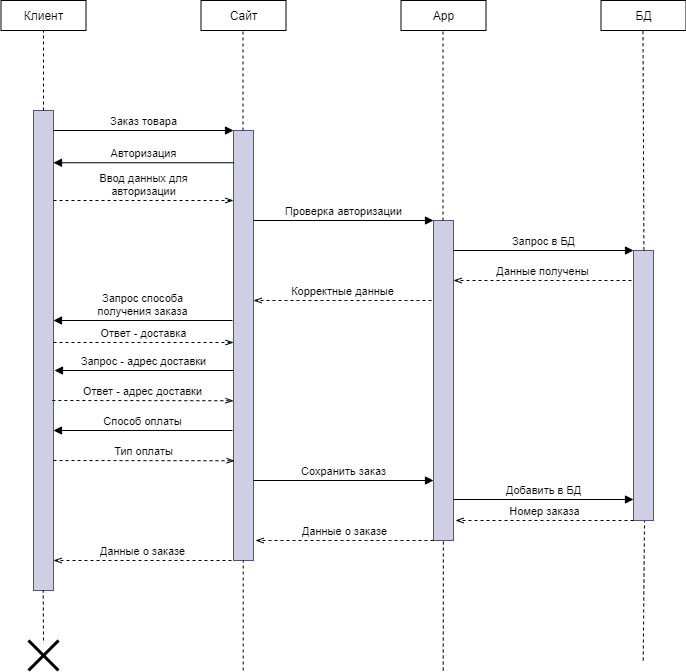

The diagram above was exported from draw.io. Its source (the exported page's mxGraphModel, read from the mxfile embedded in the PNG):
<mxGraphModel dx="347" dy="193" grid="1" gridSize="10" guides="1" tooltips="1" connect="1" arrows="1" fold="1" page="1" pageScale="1" pageWidth="850" pageHeight="1100" math="0" shadow="0">
  <root>
    <mxCell id="0" />
    <mxCell id="1" parent="0" />
    <mxCell id="vFVrnM98xArOTcpDRw7h-1" value="" style="html=1;points=[];perimeter=orthogonalPerimeter;fillColor=#d0cee2;strokeColor=#56517e;" vertex="1" parent="1">
      <mxGeometry x="90" y="160" width="20" height="480" as="geometry" />
    </mxCell>
    <mxCell id="vFVrnM98xArOTcpDRw7h-4" value="Клиент" style="html=1;" vertex="1" parent="1">
      <mxGeometry x="57.5" y="50" width="85" height="30" as="geometry" />
    </mxCell>
    <mxCell id="vFVrnM98xArOTcpDRw7h-5" value="Сайт" style="html=1;" vertex="1" parent="1">
      <mxGeometry x="257.5" y="50" width="85" height="30" as="geometry" />
    </mxCell>
    <mxCell id="vFVrnM98xArOTcpDRw7h-6" value="App&lt;span style=&quot;color: rgba(0 , 0 , 0 , 0) ; font-family: monospace ; font-size: 0px&quot;&gt;%3CmxGraphModel%3E%3Croot%3E%3CmxCell%20id%3D%220%22%2F%3E%3CmxCell%20id%3D%221%22%20parent%3D%220%22%2F%3E%3CmxCell%20id%3D%222%22%20value%3D%22%D0%A1%D0%B0%D0%B9%D1%82%22%20style%3D%22html%3D1%3B%22%20vertex%3D%221%22%20parent%3D%221%22%3E%3CmxGeometry%20x%3D%22300%22%20y%3D%2250%22%20width%3D%2285%22%20height%3D%2230%22%20as%3D%22geometry%22%2F%3E%3C%2FmxCell%3E%3C%2Froot%3E%3C%2FmxGraphModel%3E&lt;/span&gt;" style="html=1;" vertex="1" parent="1">
      <mxGeometry x="457.5" y="50" width="85" height="30" as="geometry" />
    </mxCell>
    <mxCell id="vFVrnM98xArOTcpDRw7h-7" value="БД" style="html=1;" vertex="1" parent="1">
      <mxGeometry x="657.5" y="50" width="85" height="30" as="geometry" />
    </mxCell>
    <mxCell id="vFVrnM98xArOTcpDRw7h-8" value="" style="html=1;points=[];perimeter=orthogonalPerimeter;fillColor=#d0cee2;strokeColor=#56517e;" vertex="1" parent="1">
      <mxGeometry x="290" y="180" width="20" height="430" as="geometry" />
    </mxCell>
    <mxCell id="vFVrnM98xArOTcpDRw7h-9" value="" style="html=1;points=[];perimeter=orthogonalPerimeter;fillColor=#d0cee2;strokeColor=#56517e;" vertex="1" parent="1">
      <mxGeometry x="490" y="270" width="20" height="320" as="geometry" />
    </mxCell>
    <mxCell id="vFVrnM98xArOTcpDRw7h-10" value="" style="html=1;points=[];perimeter=orthogonalPerimeter;fillColor=#d0cee2;strokeColor=#56517e;" vertex="1" parent="1">
      <mxGeometry x="690" y="300" width="20" height="270" as="geometry" />
    </mxCell>
    <mxCell id="vFVrnM98xArOTcpDRw7h-11" value="" style="endArrow=none;dashed=1;endFill=0;endSize=12;html=1;exitX=0.5;exitY=0;exitDx=0;exitDy=0;exitPerimeter=0;entryX=0.5;entryY=1;entryDx=0;entryDy=0;" edge="1" parent="1" source="vFVrnM98xArOTcpDRw7h-1" target="vFVrnM98xArOTcpDRw7h-4">
      <mxGeometry width="160" relative="1" as="geometry">
        <mxPoint x="340" y="320" as="sourcePoint" />
        <mxPoint x="500" y="320" as="targetPoint" />
      </mxGeometry>
    </mxCell>
    <mxCell id="vFVrnM98xArOTcpDRw7h-12" value="" style="endArrow=none;dashed=1;endFill=0;endSize=12;html=1;entryX=0.5;entryY=1;entryDx=0;entryDy=0;" edge="1" parent="1" source="vFVrnM98xArOTcpDRw7h-8">
      <mxGeometry width="160" relative="1" as="geometry">
        <mxPoint x="299.5" y="160" as="sourcePoint" />
        <mxPoint x="299.5" y="80" as="targetPoint" />
      </mxGeometry>
    </mxCell>
    <mxCell id="vFVrnM98xArOTcpDRw7h-13" value="" style="endArrow=none;dashed=1;endFill=0;endSize=12;html=1;entryX=0.5;entryY=1;entryDx=0;entryDy=0;" edge="1" parent="1" source="vFVrnM98xArOTcpDRw7h-9">
      <mxGeometry width="160" relative="1" as="geometry">
        <mxPoint x="500" y="280" as="sourcePoint" />
        <mxPoint x="499.5" y="80" as="targetPoint" />
      </mxGeometry>
    </mxCell>
    <mxCell id="vFVrnM98xArOTcpDRw7h-14" value="" style="endArrow=none;dashed=1;endFill=0;endSize=12;html=1;entryX=0.5;entryY=1;entryDx=0;entryDy=0;exitX=0.521;exitY=-0.001;exitDx=0;exitDy=0;exitPerimeter=0;" edge="1" parent="1" source="vFVrnM98xArOTcpDRw7h-10">
      <mxGeometry width="160" relative="1" as="geometry">
        <mxPoint x="700" y="320" as="sourcePoint" />
        <mxPoint x="699.5" y="80" as="targetPoint" />
      </mxGeometry>
    </mxCell>
    <mxCell id="vFVrnM98xArOTcpDRw7h-15" value="Заказ товара" style="html=1;verticalAlign=bottom;endArrow=block;" edge="1" parent="1">
      <mxGeometry width="80" relative="1" as="geometry">
        <mxPoint x="110" y="180" as="sourcePoint" />
        <mxPoint x="290" y="180" as="targetPoint" />
      </mxGeometry>
    </mxCell>
    <mxCell id="vFVrnM98xArOTcpDRw7h-16" value="Авторизация" style="html=1;verticalAlign=bottom;endArrow=block;exitX=0.007;exitY=0.075;exitDx=0;exitDy=0;exitPerimeter=0;" edge="1" parent="1" source="vFVrnM98xArOTcpDRw7h-8" target="vFVrnM98xArOTcpDRw7h-1">
      <mxGeometry width="80" relative="1" as="geometry">
        <mxPoint x="110" y="230" as="sourcePoint" />
        <mxPoint x="220" y="300" as="targetPoint" />
      </mxGeometry>
    </mxCell>
    <mxCell id="vFVrnM98xArOTcpDRw7h-17" value="Ввод данных для&lt;br&gt;авторизации" style="html=1;verticalAlign=bottom;endArrow=openThin;dashed=1;endFill=0;" edge="1" parent="1">
      <mxGeometry width="80" relative="1" as="geometry">
        <mxPoint x="110" y="250" as="sourcePoint" />
        <mxPoint x="290" y="250" as="targetPoint" />
      </mxGeometry>
    </mxCell>
    <mxCell id="vFVrnM98xArOTcpDRw7h-18" value="Проверка авторизации" style="html=1;verticalAlign=bottom;endArrow=block;" edge="1" parent="1">
      <mxGeometry width="80" relative="1" as="geometry">
        <mxPoint x="310" y="270" as="sourcePoint" />
        <mxPoint x="490" y="270" as="targetPoint" />
      </mxGeometry>
    </mxCell>
    <mxCell id="vFVrnM98xArOTcpDRw7h-19" value="Запрос в БД" style="html=1;verticalAlign=bottom;endArrow=block;" edge="1" parent="1">
      <mxGeometry width="80" relative="1" as="geometry">
        <mxPoint x="510" y="300" as="sourcePoint" />
        <mxPoint x="690" y="300" as="targetPoint" />
      </mxGeometry>
    </mxCell>
    <mxCell id="vFVrnM98xArOTcpDRw7h-21" value="Данные получены" style="html=1;verticalAlign=bottom;endArrow=openThin;dashed=1;endFill=0;" edge="1" parent="1" target="vFVrnM98xArOTcpDRw7h-9">
      <mxGeometry width="80" relative="1" as="geometry">
        <mxPoint x="688" y="330" as="sourcePoint" />
        <mxPoint x="520" y="370" as="targetPoint" />
        <Array as="points">
          <mxPoint x="560" y="330" />
        </Array>
      </mxGeometry>
    </mxCell>
    <mxCell id="vFVrnM98xArOTcpDRw7h-22" value="Корректные данные" style="html=1;verticalAlign=bottom;endArrow=openThin;dashed=1;endFill=0;" edge="1" parent="1">
      <mxGeometry width="80" relative="1" as="geometry">
        <mxPoint x="488" y="350" as="sourcePoint" />
        <mxPoint x="310" y="350" as="targetPoint" />
      </mxGeometry>
    </mxCell>
    <mxCell id="vFVrnM98xArOTcpDRw7h-23" value="Запрос способа&lt;br&gt;&amp;nbsp;получения заказа&amp;nbsp;" style="html=1;verticalAlign=bottom;endArrow=block;exitX=-0.05;exitY=0.108;exitDx=0;exitDy=0;exitPerimeter=0;" edge="1" parent="1">
      <mxGeometry width="80" relative="1" as="geometry">
        <mxPoint x="289" y="369.99999999999994" as="sourcePoint" />
        <mxPoint x="110" y="369.99999999999994" as="targetPoint" />
      </mxGeometry>
    </mxCell>
    <mxCell id="vFVrnM98xArOTcpDRw7h-24" value="Ответ - доставка" style="html=1;verticalAlign=bottom;endArrow=openThin;dashed=1;endFill=0;entryX=0.007;entryY=0.493;entryDx=0;entryDy=0;entryPerimeter=0;" edge="1" parent="1" source="vFVrnM98xArOTcpDRw7h-1" target="vFVrnM98xArOTcpDRw7h-8">
      <mxGeometry width="80" relative="1" as="geometry">
        <mxPoint x="110" y="410" as="sourcePoint" />
        <mxPoint x="290" y="410" as="targetPoint" />
      </mxGeometry>
    </mxCell>
    <mxCell id="vFVrnM98xArOTcpDRw7h-25" value="Запрос - адрес доставки" style="html=1;verticalAlign=bottom;endArrow=block;exitX=-0.05;exitY=0.108;exitDx=0;exitDy=0;exitPerimeter=0;" edge="1" parent="1">
      <mxGeometry width="80" relative="1" as="geometry">
        <mxPoint x="290" y="420" as="sourcePoint" />
        <mxPoint x="111" y="420" as="targetPoint" />
      </mxGeometry>
    </mxCell>
    <mxCell id="vFVrnM98xArOTcpDRw7h-26" value="Ответ - адрес доставки" style="html=1;verticalAlign=bottom;endArrow=openThin;dashed=1;endFill=0;entryX=0.007;entryY=0.493;entryDx=0;entryDy=0;entryPerimeter=0;exitX=0.95;exitY=0.515;exitDx=0;exitDy=0;exitPerimeter=0;" edge="1" parent="1">
      <mxGeometry width="80" relative="1" as="geometry">
        <mxPoint x="108.86" y="450" as="sourcePoint" />
        <mxPoint x="290" y="450.24" as="targetPoint" />
      </mxGeometry>
    </mxCell>
    <mxCell id="vFVrnM98xArOTcpDRw7h-27" value="Способ оплаты" style="html=1;verticalAlign=bottom;endArrow=block;exitX=-0.05;exitY=0.108;exitDx=0;exitDy=0;exitPerimeter=0;" edge="1" parent="1">
      <mxGeometry width="80" relative="1" as="geometry">
        <mxPoint x="289" y="480" as="sourcePoint" />
        <mxPoint x="110" y="480" as="targetPoint" />
      </mxGeometry>
    </mxCell>
    <mxCell id="vFVrnM98xArOTcpDRw7h-28" value="Тип оплаты" style="html=1;verticalAlign=bottom;endArrow=openThin;dashed=1;endFill=0;entryX=0.007;entryY=0.493;entryDx=0;entryDy=0;entryPerimeter=0;exitX=0.95;exitY=0.515;exitDx=0;exitDy=0;exitPerimeter=0;" edge="1" parent="1">
      <mxGeometry width="80" relative="1" as="geometry">
        <mxPoint x="110.00000000000001" y="510" as="sourcePoint" />
        <mxPoint x="291.14" y="510.24" as="targetPoint" />
      </mxGeometry>
    </mxCell>
    <mxCell id="vFVrnM98xArOTcpDRw7h-29" value="Сохранить заказ" style="html=1;verticalAlign=bottom;endArrow=block;" edge="1" parent="1">
      <mxGeometry width="80" relative="1" as="geometry">
        <mxPoint x="310" y="530" as="sourcePoint" />
        <mxPoint x="490" y="530" as="targetPoint" />
      </mxGeometry>
    </mxCell>
    <mxCell id="vFVrnM98xArOTcpDRw7h-30" value="Добавить в БД" style="html=1;verticalAlign=bottom;endArrow=block;" edge="1" parent="1">
      <mxGeometry width="80" relative="1" as="geometry">
        <mxPoint x="510" y="549" as="sourcePoint" />
        <mxPoint x="690" y="549" as="targetPoint" />
      </mxGeometry>
    </mxCell>
    <mxCell id="vFVrnM98xArOTcpDRw7h-31" value="Номер заказа" style="html=1;verticalAlign=bottom;endArrow=openThin;dashed=1;endFill=0;" edge="1" parent="1">
      <mxGeometry width="80" relative="1" as="geometry">
        <mxPoint x="690" y="570" as="sourcePoint" />
        <mxPoint x="512" y="570" as="targetPoint" />
        <Array as="points">
          <mxPoint x="562" y="570" />
        </Array>
      </mxGeometry>
    </mxCell>
    <mxCell id="vFVrnM98xArOTcpDRw7h-32" value="Данные о заказе" style="html=1;verticalAlign=bottom;endArrow=openThin;dashed=1;endFill=0;" edge="1" parent="1">
      <mxGeometry width="80" relative="1" as="geometry">
        <mxPoint x="490" y="590" as="sourcePoint" />
        <mxPoint x="312" y="590" as="targetPoint" />
      </mxGeometry>
    </mxCell>
    <mxCell id="vFVrnM98xArOTcpDRw7h-33" value="Данные о заказе" style="html=1;verticalAlign=bottom;endArrow=openThin;dashed=1;endFill=0;" edge="1" parent="1">
      <mxGeometry width="80" relative="1" as="geometry">
        <mxPoint x="288" y="610" as="sourcePoint" />
        <mxPoint x="110" y="610" as="targetPoint" />
      </mxGeometry>
    </mxCell>
    <mxCell id="vFVrnM98xArOTcpDRw7h-34" value="" style="endArrow=none;dashed=1;endFill=0;endSize=12;html=1;exitX=0.5;exitY=0;exitDx=0;exitDy=0;exitPerimeter=0;entryX=0.5;entryY=1;entryDx=0;entryDy=0;" edge="1" parent="1" source="vFVrnM98xArOTcpDRw7h-38">
      <mxGeometry width="160" relative="1" as="geometry">
        <mxPoint x="99.71000000000001" y="720" as="sourcePoint" />
        <mxPoint x="99.71000000000001" y="640" as="targetPoint" />
      </mxGeometry>
    </mxCell>
    <mxCell id="vFVrnM98xArOTcpDRw7h-35" value="" style="endArrow=none;dashed=1;endFill=0;endSize=12;html=1;exitX=0.5;exitY=0;exitDx=0;exitDy=0;exitPerimeter=0;" edge="1" parent="1" target="vFVrnM98xArOTcpDRw7h-8">
      <mxGeometry width="160" relative="1" as="geometry">
        <mxPoint x="299.71000000000004" y="720" as="sourcePoint" />
        <mxPoint x="299.71000000000004" y="640" as="targetPoint" />
      </mxGeometry>
    </mxCell>
    <mxCell id="vFVrnM98xArOTcpDRw7h-36" value="" style="endArrow=none;dashed=1;endFill=0;endSize=12;html=1;exitX=0.5;exitY=0;exitDx=0;exitDy=0;exitPerimeter=0;entryX=0.493;entryY=1;entryDx=0;entryDy=0;entryPerimeter=0;" edge="1" parent="1" target="vFVrnM98xArOTcpDRw7h-9">
      <mxGeometry width="160" relative="1" as="geometry">
        <mxPoint x="499.71000000000004" y="720" as="sourcePoint" />
        <mxPoint x="499.71000000000004" y="610" as="targetPoint" />
      </mxGeometry>
    </mxCell>
    <mxCell id="vFVrnM98xArOTcpDRw7h-37" value="" style="endArrow=none;dashed=1;endFill=0;endSize=12;html=1;exitX=0.5;exitY=0;exitDx=0;exitDy=0;exitPerimeter=0;entryX=0.55;entryY=1.002;entryDx=0;entryDy=0;entryPerimeter=0;" edge="1" parent="1" target="vFVrnM98xArOTcpDRw7h-10">
      <mxGeometry width="160" relative="1" as="geometry">
        <mxPoint x="699.7100000000003" y="710" as="sourcePoint" />
        <mxPoint x="699.8600000000001" y="580" as="targetPoint" />
      </mxGeometry>
    </mxCell>
    <mxCell id="vFVrnM98xArOTcpDRw7h-38" value="" style="shape=umlDestroy;whiteSpace=wrap;html=1;strokeWidth=3;" vertex="1" parent="1">
      <mxGeometry x="85" y="690" width="30" height="30" as="geometry" />
    </mxCell>
    <mxCell id="vFVrnM98xArOTcpDRw7h-39" value="" style="endArrow=none;dashed=1;endFill=0;endSize=12;html=1;exitX=0.5;exitY=0;exitDx=0;exitDy=0;exitPerimeter=0;entryX=0.5;entryY=1;entryDx=0;entryDy=0;" edge="1" parent="1" target="vFVrnM98xArOTcpDRw7h-38">
      <mxGeometry width="160" relative="1" as="geometry">
        <mxPoint x="99.71000000000004" y="720" as="sourcePoint" />
        <mxPoint x="99.71000000000004" y="640" as="targetPoint" />
      </mxGeometry>
    </mxCell>
  </root>
</mxGraphModel>